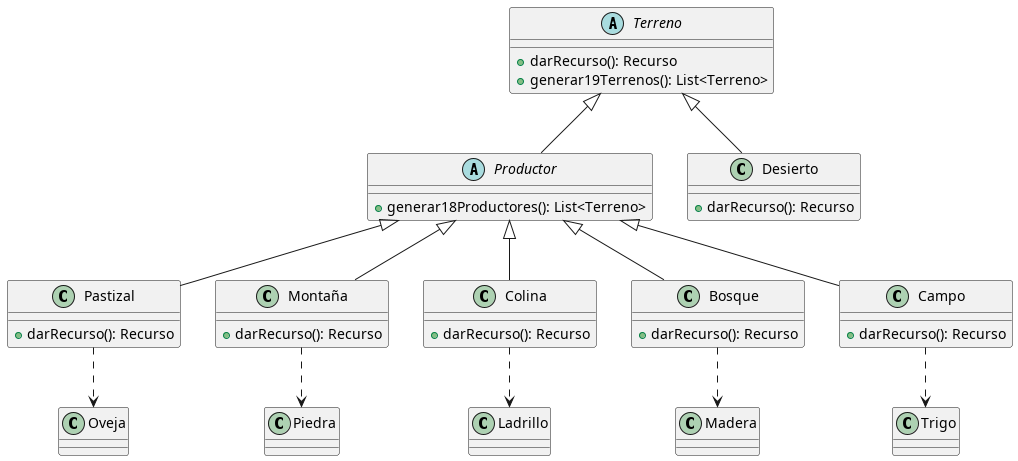

The diagram above was rendered by PlantUML. Its source (embedded in the PNG):
@startuml Diagrama Clases Terreno

abstract class Terreno{
    +darRecurso(): Recurso
    +generar19Terrenos(): List<Terreno>
}

abstract class Productor{
    +generar18Productores(): List<Terreno>
}

class Pastizal{
    +darRecurso(): Recurso
}

class Montaña{
    +darRecurso(): Recurso
}

class Colina{
    +darRecurso(): Recurso
}

class Bosque{
    +darRecurso(): Recurso
}

class Campo{
    +darRecurso(): Recurso
}


class Desierto{
    +darRecurso(): Recurso
}

Terreno<|-- Desierto 
Terreno<|-- Productor
Productor<|-- Bosque
Productor<|-- Campo
Productor<|-- Colina 
Productor<|-- Montaña
Productor<|-- Pastizal 

Bosque..> Madera 
Colina..> Ladrillo
Montaña..> Piedra
Campo..> Trigo
Pastizal..> Oveja




@enduml